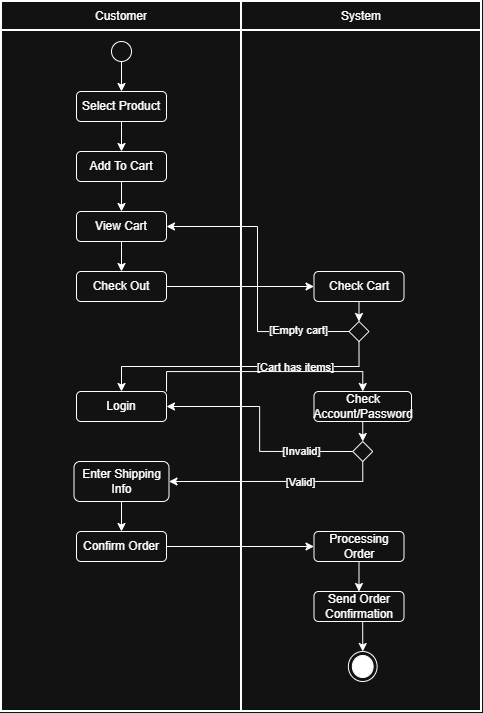

The diagram above was exported from draw.io. Its source (the exported page's mxGraphModel, read from the mxfile embedded in the PNG):
<mxGraphModel dx="1216" dy="719" grid="1" gridSize="10" guides="1" tooltips="1" connect="1" arrows="1" fold="1" page="1" pageScale="1" pageWidth="827" pageHeight="1169" math="0" shadow="0">
  <root>
    <mxCell id="0" />
    <mxCell id="1" parent="0" />
    <mxCell id="cP5DD6elFpaDA7HkeQPy-4" parent="1" style="shape=table;startSize=0;container=1;collapsible=0;childLayout=tableLayout;fillColor=none;strokeWidth=2;strokeColor=light-dark(#000000,#FFFFFF);" value="" vertex="1">
      <mxGeometry height="710" width="480" x="160" y="90" as="geometry" />
    </mxCell>
    <mxCell id="cP5DD6elFpaDA7HkeQPy-5" parent="cP5DD6elFpaDA7HkeQPy-4" style="shape=tableRow;horizontal=0;startSize=0;swimlaneHead=0;swimlaneBody=0;strokeColor=inherit;top=0;left=0;bottom=0;right=0;collapsible=0;dropTarget=0;fillColor=none;points=[[0,0.5],[1,0.5]];portConstraint=eastwest;" value="" vertex="1">
      <mxGeometry height="29" width="480" as="geometry" />
    </mxCell>
    <mxCell id="cP5DD6elFpaDA7HkeQPy-6" parent="cP5DD6elFpaDA7HkeQPy-5" style="shape=partialRectangle;html=1;whiteSpace=wrap;connectable=0;strokeColor=inherit;overflow=hidden;fillColor=none;top=0;left=0;bottom=0;right=0;pointerEvents=1;" value="Customer" vertex="1">
      <mxGeometry height="29" width="240" as="geometry">
        <mxRectangle height="29" width="240" as="alternateBounds" />
      </mxGeometry>
    </mxCell>
    <mxCell id="cP5DD6elFpaDA7HkeQPy-7" parent="cP5DD6elFpaDA7HkeQPy-5" style="shape=partialRectangle;html=1;whiteSpace=wrap;connectable=0;strokeColor=inherit;overflow=hidden;fillColor=none;top=0;left=0;bottom=0;right=0;pointerEvents=1;" value="System" vertex="1">
      <mxGeometry height="29" width="240" x="240" as="geometry">
        <mxRectangle height="29" width="240" as="alternateBounds" />
      </mxGeometry>
    </mxCell>
    <mxCell id="cP5DD6elFpaDA7HkeQPy-8" parent="cP5DD6elFpaDA7HkeQPy-4" style="shape=tableRow;horizontal=0;startSize=0;swimlaneHead=0;swimlaneBody=0;strokeColor=inherit;top=0;left=0;bottom=0;right=0;collapsible=0;dropTarget=0;fillColor=none;points=[[0,0.5],[1,0.5]];portConstraint=eastwest;" value="" vertex="1">
      <mxGeometry height="681" width="480" y="29" as="geometry" />
    </mxCell>
    <mxCell id="cP5DD6elFpaDA7HkeQPy-9" parent="cP5DD6elFpaDA7HkeQPy-8" style="shape=partialRectangle;html=1;whiteSpace=wrap;connectable=0;strokeColor=inherit;overflow=hidden;fillColor=none;top=0;left=0;bottom=0;right=0;pointerEvents=1;" value="" vertex="1">
      <mxGeometry height="681" width="240" as="geometry">
        <mxRectangle height="681" width="240" as="alternateBounds" />
      </mxGeometry>
    </mxCell>
    <mxCell id="cP5DD6elFpaDA7HkeQPy-10" parent="cP5DD6elFpaDA7HkeQPy-8" style="shape=partialRectangle;html=1;whiteSpace=wrap;connectable=0;strokeColor=inherit;overflow=hidden;fillColor=none;top=0;left=0;bottom=0;right=0;pointerEvents=1;" value="" vertex="1">
      <mxGeometry height="681" width="240" x="240" as="geometry">
        <mxRectangle height="681" width="240" as="alternateBounds" />
      </mxGeometry>
    </mxCell>
    <mxCell id="MmMhc7FZcHLmBF5NkPnh-1" edge="1" parent="1" source="cP5DD6elFpaDA7HkeQPy-18" style="edgeStyle=orthogonalEdgeStyle;rounded=0;orthogonalLoop=1;jettySize=auto;html=1;exitX=0.5;exitY=1;exitDx=0;exitDy=0;entryX=0.5;entryY=0;entryDx=0;entryDy=0;" target="6CPq0_1HpNnPg-ZjNAAw-10">
      <mxGeometry relative="1" as="geometry" />
    </mxCell>
    <mxCell id="cP5DD6elFpaDA7HkeQPy-18" parent="1" style="ellipse;html=1;" value="" vertex="1">
      <mxGeometry height="20" width="20" x="270" y="130" as="geometry" />
    </mxCell>
    <mxCell id="cP5DD6elFpaDA7HkeQPy-58" edge="1" parent="1" style="edgeStyle=orthogonalEdgeStyle;rounded=0;orthogonalLoop=1;jettySize=auto;html=1;exitX=0.5;exitY=1;exitDx=0;exitDy=0;">
      <mxGeometry relative="1" as="geometry">
        <mxPoint x="282.5" y="415" as="sourcePoint" />
        <mxPoint x="282.5" y="415" as="targetPoint" />
      </mxGeometry>
    </mxCell>
    <mxCell id="6CPq0_1HpNnPg-ZjNAAw-14" edge="1" parent="1" source="6CPq0_1HpNnPg-ZjNAAw-10" style="edgeStyle=orthogonalEdgeStyle;rounded=0;orthogonalLoop=1;jettySize=auto;html=1;exitX=0.5;exitY=1;exitDx=0;exitDy=0;entryX=0.5;entryY=0;entryDx=0;entryDy=0;" target="6CPq0_1HpNnPg-ZjNAAw-13">
      <mxGeometry relative="1" as="geometry" />
    </mxCell>
    <mxCell id="6CPq0_1HpNnPg-ZjNAAw-10" parent="1" style="rounded=1;whiteSpace=wrap;html=1;fillColor=none;" value="Select Product" vertex="1">
      <mxGeometry height="30" width="90" x="235" y="180" as="geometry" />
    </mxCell>
    <mxCell id="6CPq0_1HpNnPg-ZjNAAw-17" edge="1" parent="1" source="6CPq0_1HpNnPg-ZjNAAw-13" style="edgeStyle=orthogonalEdgeStyle;rounded=0;orthogonalLoop=1;jettySize=auto;html=1;exitX=0.5;exitY=1;exitDx=0;exitDy=0;entryX=0.5;entryY=0;entryDx=0;entryDy=0;" target="6CPq0_1HpNnPg-ZjNAAw-16">
      <mxGeometry relative="1" as="geometry" />
    </mxCell>
    <mxCell id="6CPq0_1HpNnPg-ZjNAAw-13" parent="1" style="rounded=1;whiteSpace=wrap;html=1;fillColor=none;" value="Add To Cart" vertex="1">
      <mxGeometry height="30" width="90" x="235" y="240" as="geometry" />
    </mxCell>
    <mxCell id="6CPq0_1HpNnPg-ZjNAAw-22" edge="1" parent="1" source="6CPq0_1HpNnPg-ZjNAAw-16" style="edgeStyle=orthogonalEdgeStyle;rounded=0;orthogonalLoop=1;jettySize=auto;html=1;exitX=0.5;exitY=1;exitDx=0;exitDy=0;entryX=0.5;entryY=0;entryDx=0;entryDy=0;" target="6CPq0_1HpNnPg-ZjNAAw-18">
      <mxGeometry relative="1" as="geometry" />
    </mxCell>
    <mxCell id="6CPq0_1HpNnPg-ZjNAAw-16" parent="1" style="rounded=1;whiteSpace=wrap;html=1;fillColor=none;" value="View Cart" vertex="1">
      <mxGeometry height="30" width="90" x="235" y="300" as="geometry" />
    </mxCell>
    <mxCell id="6CPq0_1HpNnPg-ZjNAAw-21" edge="1" parent="1" source="6CPq0_1HpNnPg-ZjNAAw-18" style="edgeStyle=orthogonalEdgeStyle;rounded=0;orthogonalLoop=1;jettySize=auto;html=1;exitX=1;exitY=0.5;exitDx=0;exitDy=0;entryX=0;entryY=0.5;entryDx=0;entryDy=0;" target="6CPq0_1HpNnPg-ZjNAAw-19">
      <mxGeometry relative="1" as="geometry" />
    </mxCell>
    <mxCell id="6CPq0_1HpNnPg-ZjNAAw-18" parent="1" style="rounded=1;whiteSpace=wrap;html=1;fillColor=none;" value="Check Out" vertex="1">
      <mxGeometry height="30" width="90" x="235" y="360" as="geometry" />
    </mxCell>
    <mxCell id="6CPq0_1HpNnPg-ZjNAAw-24" edge="1" parent="1" source="6CPq0_1HpNnPg-ZjNAAw-19" style="edgeStyle=orthogonalEdgeStyle;rounded=0;orthogonalLoop=1;jettySize=auto;html=1;exitX=0.5;exitY=1;exitDx=0;exitDy=0;entryX=0.5;entryY=0;entryDx=0;entryDy=0;" target="6CPq0_1HpNnPg-ZjNAAw-23">
      <mxGeometry relative="1" as="geometry" />
    </mxCell>
    <mxCell id="6CPq0_1HpNnPg-ZjNAAw-19" parent="1" style="rounded=1;whiteSpace=wrap;html=1;fillColor=none;" value="Check Cart" vertex="1">
      <mxGeometry height="30" width="90" x="472.5" y="360" as="geometry" />
    </mxCell>
    <mxCell id="6CPq0_1HpNnPg-ZjNAAw-25" edge="1" parent="1" source="6CPq0_1HpNnPg-ZjNAAw-23" style="edgeStyle=orthogonalEdgeStyle;rounded=0;orthogonalLoop=1;jettySize=auto;html=1;exitX=0;exitY=0.5;exitDx=0;exitDy=0;entryX=1;entryY=0.5;entryDx=0;entryDy=0;" target="6CPq0_1HpNnPg-ZjNAAw-16">
      <mxGeometry relative="1" as="geometry">
        <Array as="points">
          <mxPoint x="508" y="420" />
          <mxPoint x="416" y="420" />
          <mxPoint x="416" y="315" />
        </Array>
      </mxGeometry>
    </mxCell>
    <mxCell id="6CPq0_1HpNnPg-ZjNAAw-26" connectable="0" parent="6CPq0_1HpNnPg-ZjNAAw-25" style="edgeLabel;html=1;align=center;verticalAlign=middle;resizable=0;points=[];" value="[Empty cart]" vertex="1">
      <mxGeometry relative="1" x="-0.6497" y="-2" as="geometry">
        <mxPoint as="offset" />
      </mxGeometry>
    </mxCell>
    <mxCell id="6CPq0_1HpNnPg-ZjNAAw-32" edge="1" parent="1" source="6CPq0_1HpNnPg-ZjNAAw-23" style="edgeStyle=orthogonalEdgeStyle;rounded=0;orthogonalLoop=1;jettySize=auto;html=1;exitX=0.5;exitY=1;exitDx=0;exitDy=0;entryX=0.5;entryY=0;entryDx=0;entryDy=0;" target="6CPq0_1HpNnPg-ZjNAAw-27">
      <mxGeometry relative="1" as="geometry" />
    </mxCell>
    <mxCell id="6CPq0_1HpNnPg-ZjNAAw-34" connectable="0" parent="6CPq0_1HpNnPg-ZjNAAw-32" style="edgeLabel;html=1;align=center;verticalAlign=middle;resizable=0;points=[];" value="[Cart has items]" vertex="1">
      <mxGeometry relative="1" x="-0.3802" as="geometry">
        <mxPoint as="offset" />
      </mxGeometry>
    </mxCell>
    <mxCell id="6CPq0_1HpNnPg-ZjNAAw-23" parent="1" style="rhombus;whiteSpace=wrap;html=1;fillColor=none;" value="" vertex="1">
      <mxGeometry height="20" width="20" x="507.5" y="410" as="geometry" />
    </mxCell>
    <mxCell id="-LjKcUqrlkORJZG79Eig-1" edge="1" parent="1" source="6CPq0_1HpNnPg-ZjNAAw-27" style="edgeStyle=orthogonalEdgeStyle;rounded=0;orthogonalLoop=1;jettySize=auto;html=1;exitX=1;exitY=0;exitDx=0;exitDy=0;entryX=0.5;entryY=0;entryDx=0;entryDy=0;" target="6CPq0_1HpNnPg-ZjNAAw-30">
      <mxGeometry relative="1" as="geometry" />
    </mxCell>
    <mxCell id="6CPq0_1HpNnPg-ZjNAAw-27" parent="1" style="rounded=1;whiteSpace=wrap;html=1;fillColor=none;" value="Login" vertex="1">
      <mxGeometry height="30" width="90" x="235" y="480" as="geometry" />
    </mxCell>
    <mxCell id="6CPq0_1HpNnPg-ZjNAAw-37" edge="1" parent="1" source="6CPq0_1HpNnPg-ZjNAAw-30" style="edgeStyle=orthogonalEdgeStyle;rounded=0;orthogonalLoop=1;jettySize=auto;html=1;exitX=0.5;exitY=1;exitDx=0;exitDy=0;entryX=0.5;entryY=0;entryDx=0;entryDy=0;" target="6CPq0_1HpNnPg-ZjNAAw-36">
      <mxGeometry relative="1" as="geometry" />
    </mxCell>
    <mxCell id="6CPq0_1HpNnPg-ZjNAAw-30" parent="1" style="rounded=1;whiteSpace=wrap;html=1;fillColor=none;" value="Check Account/Password" vertex="1">
      <mxGeometry height="30" width="97.5" x="472.5" y="480" as="geometry" />
    </mxCell>
    <mxCell id="6CPq0_1HpNnPg-ZjNAAw-38" edge="1" parent="1" source="6CPq0_1HpNnPg-ZjNAAw-36" style="edgeStyle=orthogonalEdgeStyle;rounded=0;orthogonalLoop=1;jettySize=auto;html=1;exitX=0;exitY=0.5;exitDx=0;exitDy=0;entryX=1;entryY=0.5;entryDx=0;entryDy=0;" target="6CPq0_1HpNnPg-ZjNAAw-27">
      <mxGeometry relative="1" as="geometry" />
    </mxCell>
    <mxCell id="6CPq0_1HpNnPg-ZjNAAw-39" connectable="0" parent="6CPq0_1HpNnPg-ZjNAAw-38" style="edgeLabel;html=1;align=center;verticalAlign=middle;resizable=0;points=[];" value="[Invalid]" vertex="1">
      <mxGeometry relative="1" x="-0.5516" y="-1" as="geometry">
        <mxPoint as="offset" />
      </mxGeometry>
    </mxCell>
    <mxCell id="6CPq0_1HpNnPg-ZjNAAw-41" edge="1" parent="1" source="6CPq0_1HpNnPg-ZjNAAw-36" style="edgeStyle=orthogonalEdgeStyle;rounded=0;orthogonalLoop=1;jettySize=auto;html=1;exitX=0.5;exitY=1;exitDx=0;exitDy=0;entryX=1;entryY=0.5;entryDx=0;entryDy=0;" target="6CPq0_1HpNnPg-ZjNAAw-40">
      <mxGeometry relative="1" as="geometry" />
    </mxCell>
    <mxCell id="6CPq0_1HpNnPg-ZjNAAw-42" connectable="0" parent="6CPq0_1HpNnPg-ZjNAAw-41" style="edgeLabel;html=1;align=center;verticalAlign=middle;resizable=0;points=[];" value="[Valid]" vertex="1">
      <mxGeometry relative="1" x="-0.2245" as="geometry">
        <mxPoint as="offset" />
      </mxGeometry>
    </mxCell>
    <mxCell id="6CPq0_1HpNnPg-ZjNAAw-36" parent="1" style="rhombus;whiteSpace=wrap;html=1;fillColor=none;" value="" vertex="1">
      <mxGeometry height="20" width="20" x="511.25" y="530" as="geometry" />
    </mxCell>
    <mxCell id="6CPq0_1HpNnPg-ZjNAAw-46" edge="1" parent="1" source="6CPq0_1HpNnPg-ZjNAAw-40" style="edgeStyle=orthogonalEdgeStyle;rounded=0;orthogonalLoop=1;jettySize=auto;html=1;exitX=0.5;exitY=1;exitDx=0;exitDy=0;entryX=0.5;entryY=0;entryDx=0;entryDy=0;" target="6CPq0_1HpNnPg-ZjNAAw-44">
      <mxGeometry relative="1" as="geometry" />
    </mxCell>
    <mxCell id="6CPq0_1HpNnPg-ZjNAAw-40" parent="1" style="rounded=1;whiteSpace=wrap;html=1;fillColor=none;" value="Enter Shipping Info" vertex="1">
      <mxGeometry height="40" width="95" x="232.5" y="550" as="geometry" />
    </mxCell>
    <mxCell id="6CPq0_1HpNnPg-ZjNAAw-47" edge="1" parent="1" source="6CPq0_1HpNnPg-ZjNAAw-44" style="edgeStyle=orthogonalEdgeStyle;rounded=0;orthogonalLoop=1;jettySize=auto;html=1;exitX=1;exitY=0.5;exitDx=0;exitDy=0;entryX=0;entryY=0.5;entryDx=0;entryDy=0;" target="6CPq0_1HpNnPg-ZjNAAw-45">
      <mxGeometry relative="1" as="geometry" />
    </mxCell>
    <mxCell id="6CPq0_1HpNnPg-ZjNAAw-44" parent="1" style="rounded=1;whiteSpace=wrap;html=1;fillColor=none;" value="Confirm Order" vertex="1">
      <mxGeometry height="30" width="90" x="235" y="620" as="geometry" />
    </mxCell>
    <mxCell id="6CPq0_1HpNnPg-ZjNAAw-49" edge="1" parent="1" source="6CPq0_1HpNnPg-ZjNAAw-45" style="edgeStyle=orthogonalEdgeStyle;rounded=0;orthogonalLoop=1;jettySize=auto;html=1;exitX=0.5;exitY=1;exitDx=0;exitDy=0;entryX=0.5;entryY=0;entryDx=0;entryDy=0;" target="6CPq0_1HpNnPg-ZjNAAw-48">
      <mxGeometry relative="1" as="geometry" />
    </mxCell>
    <mxCell id="6CPq0_1HpNnPg-ZjNAAw-45" parent="1" style="rounded=1;whiteSpace=wrap;html=1;fillColor=none;" value="Processing Order" vertex="1">
      <mxGeometry height="30" width="90" x="472.5" y="620" as="geometry" />
    </mxCell>
    <mxCell id="6CPq0_1HpNnPg-ZjNAAw-52" edge="1" parent="1" source="6CPq0_1HpNnPg-ZjNAAw-48" style="edgeStyle=orthogonalEdgeStyle;rounded=0;orthogonalLoop=1;jettySize=auto;html=1;exitX=0.5;exitY=1;exitDx=0;exitDy=0;entryX=0.5;entryY=0;entryDx=0;entryDy=0;" target="6CPq0_1HpNnPg-ZjNAAw-51">
      <mxGeometry relative="1" as="geometry" />
    </mxCell>
    <mxCell id="6CPq0_1HpNnPg-ZjNAAw-48" parent="1" style="rounded=1;whiteSpace=wrap;html=1;fillColor=none;" value="Send Order Confirmation" vertex="1">
      <mxGeometry height="30" width="90" x="472.5" y="680" as="geometry" />
    </mxCell>
    <mxCell id="6CPq0_1HpNnPg-ZjNAAw-51" parent="1" style="ellipse;html=1;shape=endState;fillColor=strokeColor;" value="" vertex="1">
      <mxGeometry height="30" width="28.75" x="506.87" y="740" as="geometry" />
    </mxCell>
  </root>
</mxGraphModel>